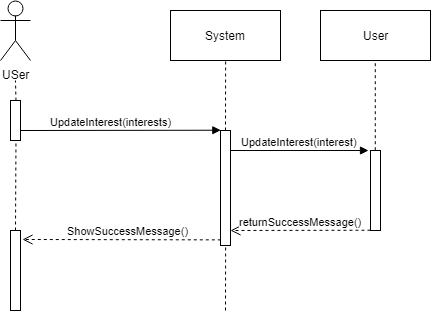

The diagram above was exported from draw.io. Its source (the exported page's mxGraphModel, read from the mxfile embedded in the PNG):
<mxGraphModel dx="579" dy="312" grid="1" gridSize="10" guides="1" tooltips="1" connect="1" arrows="1" fold="1" page="1" pageScale="1" pageWidth="850" pageHeight="1100" math="0" shadow="0">
  <root>
    <mxCell id="0" />
    <mxCell id="1" parent="0" />
    <mxCell id="dQdDFV-JYvWzQJOn16K8-1" value="USer&lt;br&gt;" style="shape=umlActor;verticalLabelPosition=bottom;labelBackgroundColor=#ffffff;verticalAlign=top;html=1;outlineConnect=0;" parent="1" vertex="1">
      <mxGeometry x="100" y="30" width="30" height="60" as="geometry" />
    </mxCell>
    <mxCell id="dQdDFV-JYvWzQJOn16K8-2" value="" style="html=1;points=[];perimeter=orthogonalPerimeter;" parent="1" vertex="1">
      <mxGeometry x="110" y="130" width="10" height="40" as="geometry" />
    </mxCell>
    <mxCell id="dQdDFV-JYvWzQJOn16K8-6" value="" style="endArrow=none;dashed=1;html=1;entryX=0.5;entryY=1;entryDx=0;entryDy=0;" parent="1" edge="1" target="dQdDFV-JYvWzQJOn16K8-7">
      <mxGeometry width="50" height="50" relative="1" as="geometry">
        <mxPoint x="325" y="160" as="sourcePoint" />
        <mxPoint x="325" y="110" as="targetPoint" />
      </mxGeometry>
    </mxCell>
    <mxCell id="dQdDFV-JYvWzQJOn16K8-7" value="System" style="html=1;" parent="1" vertex="1">
      <mxGeometry x="270" y="40" width="110" height="50" as="geometry" />
    </mxCell>
    <mxCell id="cIjbm4pJPFpZYTCFw9mY-2" value="" style="html=1;points=[];perimeter=orthogonalPerimeter;" parent="1" vertex="1">
      <mxGeometry x="320" y="160" width="10" height="115" as="geometry" />
    </mxCell>
    <mxCell id="cIjbm4pJPFpZYTCFw9mY-3" value="UpdateInterest(interests)" style="html=1;verticalAlign=bottom;endArrow=block;entryX=0;entryY=0;exitX=0.922;exitY=0.994;exitDx=0;exitDy=0;exitPerimeter=0;" parent="1" target="cIjbm4pJPFpZYTCFw9mY-2" edge="1">
      <mxGeometry x="-0.1003" relative="1" as="geometry">
        <mxPoint x="120" y="160" as="sourcePoint" />
        <mxPoint as="offset" />
      </mxGeometry>
    </mxCell>
    <mxCell id="cIjbm4pJPFpZYTCFw9mY-4" value="ShowSuccessMessage()" style="html=1;verticalAlign=bottom;endArrow=open;dashed=1;endSize=8;exitX=0;exitY=0.95;" parent="1" source="cIjbm4pJPFpZYTCFw9mY-2" edge="1">
      <mxGeometry x="-0.0604" relative="1" as="geometry">
        <mxPoint x="122" y="269" as="targetPoint" />
        <mxPoint as="offset" />
      </mxGeometry>
    </mxCell>
    <mxCell id="cIjbm4pJPFpZYTCFw9mY-17" value="" style="endArrow=none;dashed=1;html=1;exitX=0.523;exitY=0.002;exitDx=0;exitDy=0;exitPerimeter=0;" parent="1" source="dQdDFV-JYvWzQJOn16K8-2" edge="1">
      <mxGeometry width="50" height="50" relative="1" as="geometry">
        <mxPoint x="85" y="120" as="sourcePoint" />
        <mxPoint x="115" y="110" as="targetPoint" />
      </mxGeometry>
    </mxCell>
    <mxCell id="cIjbm4pJPFpZYTCFw9mY-18" value="" style="endArrow=none;dashed=1;html=1;entryX=0.532;entryY=1.01;entryDx=0;entryDy=0;entryPerimeter=0;" parent="1" target="dQdDFV-JYvWzQJOn16K8-2" edge="1">
      <mxGeometry width="50" height="50" relative="1" as="geometry">
        <mxPoint x="115" y="260" as="sourcePoint" />
        <mxPoint x="120" y="172" as="targetPoint" />
      </mxGeometry>
    </mxCell>
    <mxCell id="cIjbm4pJPFpZYTCFw9mY-20" value="" style="html=1;points=[];perimeter=orthogonalPerimeter;" parent="1" vertex="1">
      <mxGeometry x="110" y="260" width="10" height="80" as="geometry" />
    </mxCell>
    <mxCell id="cIjbm4pJPFpZYTCFw9mY-25" value="" style="endArrow=none;dashed=1;html=1;entryX=0.526;entryY=1.002;entryDx=0;entryDy=0;entryPerimeter=0;" parent="1" target="cIjbm4pJPFpZYTCFw9mY-2" edge="1">
      <mxGeometry width="50" height="50" relative="1" as="geometry">
        <mxPoint x="325" y="340" as="sourcePoint" />
        <mxPoint x="350" y="290" as="targetPoint" />
      </mxGeometry>
    </mxCell>
    <mxCell id="yTJdKe6_JyGntzfO9MRl-1" value="UpdateInterest(interest)" style="html=1;verticalAlign=bottom;endArrow=block;" edge="1" parent="1">
      <mxGeometry width="80" relative="1" as="geometry">
        <mxPoint x="330" y="180" as="sourcePoint" />
        <mxPoint x="468" y="180" as="targetPoint" />
      </mxGeometry>
    </mxCell>
    <mxCell id="yTJdKe6_JyGntzfO9MRl-2" value="User" style="html=1;" vertex="1" parent="1">
      <mxGeometry x="420" y="40" width="110" height="50" as="geometry" />
    </mxCell>
    <mxCell id="yTJdKe6_JyGntzfO9MRl-3" value="" style="html=1;points=[];perimeter=orthogonalPerimeter;" vertex="1" parent="1">
      <mxGeometry x="470" y="180" width="10" height="80" as="geometry" />
    </mxCell>
    <mxCell id="yTJdKe6_JyGntzfO9MRl-4" value="" style="endArrow=none;dashed=1;html=1;entryX=0.497;entryY=1.047;entryDx=0;entryDy=0;entryPerimeter=0;exitX=0.467;exitY=0;exitDx=0;exitDy=0;exitPerimeter=0;" edge="1" parent="1" source="yTJdKe6_JyGntzfO9MRl-3" target="yTJdKe6_JyGntzfO9MRl-2">
      <mxGeometry width="50" height="50" relative="1" as="geometry">
        <mxPoint x="450" y="180" as="sourcePoint" />
        <mxPoint x="500" y="130" as="targetPoint" />
      </mxGeometry>
    </mxCell>
    <mxCell id="yTJdKe6_JyGntzfO9MRl-5" value="returnSuccessMessage()" style="html=1;verticalAlign=bottom;endArrow=open;dashed=1;endSize=8;exitX=0;exitY=1;exitDx=0;exitDy=0;exitPerimeter=0;" edge="1" parent="1" source="yTJdKe6_JyGntzfO9MRl-3">
      <mxGeometry relative="1" as="geometry">
        <mxPoint x="410" y="260" as="sourcePoint" />
        <mxPoint x="330" y="260" as="targetPoint" />
      </mxGeometry>
    </mxCell>
  </root>
</mxGraphModel>